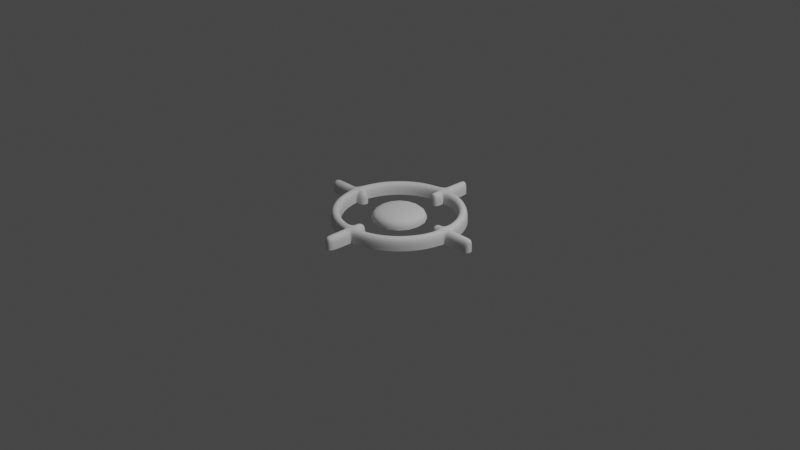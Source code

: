# Source: Target.blend  (saved by Blender 2.80.75; exported with 4.5.12 LTS)
import bpy
from mathutils import Matrix  # noqa: F401  (used for matrix-valued properties, if any)

bpy.ops.wm.read_factory_settings(use_empty=True)
scene = bpy.context.scene
scene.name = 'Scene'

# ---- collections
col_collection = bpy.data.collections.new('Collection'); scene.collection.children.link(col_collection)
col_target = bpy.data.collections.new('Target'); scene.collection.children.link(col_target)

# ---- world
world_world = bpy.data.worlds.new('World'); scene.world = world_world
world_world.use_nodes = True; world_world.node_tree.nodes.clear()
_N = world_world.node_tree.nodes; _L = world_world.node_tree.links
n0 = _N.new('ShaderNodeOutputWorld'); n0.name = 'World Output'; n0.location = (300, 300)
n1 = _N.new('ShaderNodeBackground'); n1.name = 'Background'; n1.location = (10, 300)
n1.inputs[0].default_value = (0.05088, 0.05088, 0.05088, 1.0)
_L.new(n1.outputs[0], n0.inputs[0])
n0.is_active_output = True
world_world.color = (0.05088, 0.05088, 0.05088)
world_world.use_sun_shadow = False
world_world.sun_shadow_jitter_overblur = 0.0

# ---- cameras
cam_camera = bpy.data.cameras.new('Camera')
cam_camera.clip_end = 100.0
cam_camera.ortho_scale = 7.314

# ---- lights
light_light = bpy.data.lights.new('Light', 'POINT')
light_light.transmission_factor = 0.0
light_light.energy = 1000.0
light_light.shadow_soft_size = 0.1
light_light.shadow_maximum_resolution = 0.006
light_light.use_absolute_resolution = True

# ---- meshes
me_cylinder = bpy.data.meshes.new('Cylinder')
me_cylinder.from_pydata([(-0.05445, 0.6935, -0.0596), (-0.05441, 0.5829, 0.0798), (0.0503, 0.6939, -0.0596), (0.05094, 0.5833, 0.0798), (0.2004, 0.6676, -0.0596), (0.1712, 0.5705, 0.0798), (0.3268, 0.6157, -0.0596), (0.2793, 0.5261, 0.0798), (0.4406, 0.5401, -0.0596), (0.3765, 0.4616, 0.0798), (0.5375, 0.4438, -0.0596), (0.4593, 0.3792, 0.0798), (0.6138, 0.3304, -0.0596), (0.5245, 0.2823, 0.0798), (0.6664, 0.2043, -0.0596), (0.5695, 0.1746, 0.0798), (0.6935, 0.05527, -0.0596), (0.5926, 0.05385, 0.0798), (0.6939, -0.05108, -0.0596), (0.593, -0.05037, 0.0798), (0.6676, -0.2004, -0.0596), (0.5705, -0.1712, 0.0798), (0.6157, -0.3268, -0.0596), (0.5261, -0.2793, 0.0798), (0.5401, -0.4406, -0.0596), (0.4616, -0.3765, 0.0798), (0.4438, -0.5375, -0.0596), (0.3792, -0.4593, 0.0798), (0.3304, -0.6138, -0.0596), (0.2823, -0.5245, 0.0798), (0.2043, -0.6664, -0.0596), (0.1746, -0.5695, 0.0798), (0.05773, -0.6935, -0.0596), (0.05357, -0.5926, 0.0798), (-0.05356, -0.6939, -0.0596), (-0.05009, -0.593, 0.0798), (-0.2004, -0.6676, -0.0596), (-0.1712, -0.5705, 0.0798), (-0.3268, -0.6157, -0.0596), (-0.2793, -0.5261, 0.0798), (-0.4406, -0.5401, -0.0596), (-0.3765, -0.4616, 0.0798), (-0.5375, -0.4438, -0.0596), (-0.4593, -0.3792, 0.0798), (-0.6138, -0.3304, -0.0596), (-0.5245, -0.2823, 0.0798), (-0.6664, -0.2043, -0.0596), (-0.5695, -0.1746, 0.0798), (-0.6935, -0.05701, -0.0596), (-0.5926, -0.05414, 0.0798), (-0.6939, 0.05284, -0.0596), (-0.593, 0.05067, 0.0798), (-0.6676, 0.2004, -0.0596), (-0.5705, 0.1712, 0.0798), (-0.6157, 0.3268, -0.0596), (-0.5261, 0.2793, 0.0798), (-0.5401, 0.4406, -0.0596), (-0.4616, 0.3765, 0.0798), (-0.4438, 0.5375, -0.0596), (-0.3792, 0.4593, 0.0798), (-0.3304, 0.6138, -0.0596), (-0.2823, 0.5245, 0.0798), (-0.2043, 0.6664, -0.0596), (-0.1746, 0.5695, 0.0798), (0.0503, 0.6939, 0.0798), (-0.05445, 0.6935, 0.0798), (0.2004, 0.6676, 0.0798), (0.3268, 0.6157, 0.0798), (0.4406, 0.5401, 0.0798), (0.5375, 0.4438, 0.0798), (0.6138, 0.3304, 0.0798), (0.6664, 0.2043, 0.0798), (0.6935, 0.05527, 0.0798), (0.6939, -0.05108, 0.0798), (0.6676, -0.2004, 0.0798), (0.6157, -0.3268, 0.0798), (0.5401, -0.4406, 0.0798), (0.4438, -0.5375, 0.0798), (0.3304, -0.6138, 0.0798), (0.2043, -0.6664, 0.0798), (0.05773, -0.6935, 0.0798), (-0.05356, -0.6939, 0.0798), (-0.2004, -0.6676, 0.0798), (-0.3268, -0.6157, 0.0798), (-0.4406, -0.5401, 0.0798), (-0.5375, -0.4438, 0.0798), (-0.6138, -0.3304, 0.0798), (-0.6664, -0.2043, 0.0798), (-0.6935, -0.05701, 0.0798), (-0.6939, 0.05284, 0.0798), (-0.6676, 0.2004, 0.0798), (-0.6157, 0.3268, 0.0798), (-0.5401, 0.4406, 0.0798), (-0.4438, 0.5375, 0.0798), (-0.3304, 0.6138, 0.0798), (-0.2043, 0.6664, 0.0798), (0.03569, -0.9629, 0.0798), (0.03569, -0.9629, -0.0596), (-0.03024, -0.9633, -0.0596), (-0.03024, -0.9633, 0.0798), (0.9878, 0.03138, 0.0798), (0.9878, 0.03138, -0.0596), (0.9882, -0.02559, -0.0596), (0.9882, -0.02559, 0.0798), (-0.03011, 0.9643, -0.0596), (0.02455, 0.9647, -0.0596), (0.02455, 0.9647, 0.0798), (-0.03011, 0.9643, 0.0798), (-0.9898, -0.04841, 0.0798), (-0.9898, -0.04841, -0.0596), (-0.9902, 0.04289, -0.0596), (-0.9902, 0.04289, 0.0798), (0.05094, 0.5833, -0.05683), (-0.05441, 0.5829, -0.05683), (0.1712, 0.5705, -0.05683), (0.2793, 0.5261, -0.05683), (0.3765, 0.4616, -0.05683), (0.4593, 0.3792, -0.05683), (0.5245, 0.2823, -0.05683), (0.5695, 0.1746, -0.05683), (0.5926, 0.05385, -0.05683), (0.593, -0.05037, -0.05683), (0.5705, -0.1712, -0.05683), (0.5261, -0.2793, -0.05683), (0.4616, -0.3765, -0.05683), (0.3792, -0.4593, -0.05683), (0.2823, -0.5245, -0.05683), (0.1746, -0.5695, -0.05683), (0.05357, -0.5926, -0.05683), (-0.05009, -0.593, -0.05683), (-0.1712, -0.5705, -0.05683), (-0.2793, -0.5261, -0.05683), (-0.3765, -0.4616, -0.05683), (-0.4593, -0.3792, -0.05683), (-0.5245, -0.2823, -0.05683), (-0.5695, -0.1746, -0.05683), (-0.5926, -0.05414, -0.05683), (-0.593, 0.05067, -0.05683), (-0.5705, 0.1712, -0.05683), (-0.5261, 0.2793, -0.05683), (-0.4616, 0.3765, -0.05683), (-0.3792, 0.4593, -0.05683), (-0.2823, 0.5245, -0.05683), (-0.1746, 0.5695, -0.05683), (0.7008, 0.05528, -0.0596), (0.7012, -0.05106, -0.0596), (0.7012, -0.05106, 0.0798), (0.7008, 0.05528, 0.0798), (0.05029, 0.7003, -0.0596), (0.05029, 0.7003, 0.0798), (-0.05447, 0.6999, 0.0798), (-0.05447, 0.6999, -0.0596), (-0.701, 0.05282, 0.0798), (-0.7006, -0.05703, 0.0798), (-0.7006, -0.05703, -0.0596), (-0.701, 0.05282, -0.0596), (-0.05354, -0.7006, 0.0798), (0.05774, -0.7002, 0.0798), (0.05774, -0.7002, -0.0596), (-0.05354, -0.7006, -0.0596), (0.9518, 0.05592, 0.0798), (0.9522, -0.05042, -0.0596), (0.9518, 0.05592, -0.0596), (0.9522, -0.05042, 0.0798), (0.04987, 0.9265, -0.0596), (0.04987, 0.9265, 0.0798), (-0.05489, 0.9261, 0.0798), (-0.05489, 0.9261, -0.0596), (0.0294, 0.4759, 0.0798), (-0.03218, 0.4755, 0.0798), (0.0294, 0.4759, -0.05683), (-0.03218, 0.4755, -0.05683), (-0.0544, 0.5791, 0.0798), (0.05095, 0.5794, 0.0798), (-0.0544, 0.5791, -0.05683), (0.05095, 0.5794, -0.05683), (-0.05416, 0.5069, 0.0798), (-0.05416, 0.5069, -0.05683), (0.05119, 0.5073, -0.05683), (0.05119, 0.5073, 0.0798), (0.493, -0.0507, 0.0798), (0.4926, 0.05352, 0.0798), (0.493, -0.0507, -0.05683), (0.4926, 0.05352, -0.05683), (0.5883, 0.05383, -0.05683), (0.5883, 0.05383, 0.0798), (0.5886, -0.05039, 0.0798), (0.5886, -0.05039, -0.05683), (-0.05049, -0.473, 0.0798), (0.05317, -0.4726, 0.0798), (-0.05049, -0.473, -0.05683), (0.05317, -0.4726, -0.05683), (0.05354, -0.5863, 0.0798), (-0.05011, -0.5867, 0.0798), (-0.05011, -0.5867, -0.05683), (0.05354, -0.5863, -0.05683), (-0.493, 0.05099, 0.0798), (-0.4926, -0.05381, 0.0798), (-0.493, 0.05099, -0.05683), (-0.4926, -0.05381, -0.05683), (-0.588, 0.05068, 0.0798), (-0.588, 0.05068, -0.05683), (-0.5877, -0.05412, -0.05683), (-0.5877, -0.05412, 0.0798), (-0.9284, 0.05229, 0.0798), (-0.9284, 0.05229, -0.0596), (-0.928, -0.05756, 0.0798), (-0.928, -0.05756, -0.0596), (-0.05307, -0.9016, 0.0798), (-0.05307, -0.9016, -0.0596), (0.05822, -0.9012, 0.0798), (0.05822, -0.9012, -0.0596)], [], [(165, 164, 105, 106), (2, 64, 66, 4), (4, 66, 67, 6), (6, 67, 68, 8), (8, 68, 69, 10), (10, 69, 70, 12), (12, 70, 71, 14), (14, 71, 72, 16), (0, 65, 150, 151), (18, 73, 74, 20), (20, 74, 75, 22), (22, 75, 76, 24), (24, 76, 77, 26), (26, 77, 78, 28), (28, 78, 79, 30), (30, 79, 80, 32), (210, 208, 99, 96), (34, 81, 82, 36), (36, 82, 83, 38), (38, 83, 84, 40), (40, 84, 85, 42), (42, 85, 86, 44), (44, 86, 87, 46), (46, 87, 88, 48), (206, 204, 111, 108), (50, 89, 90, 52), (52, 90, 91, 54), (54, 91, 92, 56), (56, 92, 93, 58), (58, 93, 94, 60), (21, 19, 121, 122), (60, 94, 95, 62), (62, 95, 65, 0), (1, 3, 64, 65), (3, 5, 66, 64), (5, 7, 67, 66), (7, 9, 68, 67), (9, 11, 69, 68), (11, 13, 70, 69), (13, 15, 71, 70), (15, 17, 72, 71), (17, 19, 73, 72), (19, 21, 74, 73), (21, 23, 75, 74), (23, 25, 76, 75), (25, 27, 77, 76), (27, 29, 78, 77), (29, 31, 79, 78), (31, 33, 80, 79), (33, 35, 81, 80), (35, 37, 82, 81), (37, 39, 83, 82), (39, 41, 84, 83), (41, 43, 85, 84), (43, 45, 86, 85), (45, 47, 87, 86), (47, 49, 88, 87), (49, 51, 89, 88), (51, 53, 90, 89), (53, 55, 91, 90), (55, 57, 92, 91), (57, 59, 93, 92), (59, 61, 94, 93), (61, 63, 95, 94), (63, 1, 65, 95), (97, 96, 99, 98), (211, 210, 96, 97), (208, 209, 98, 99), (72, 73, 146, 147), (101, 100, 103, 102), (160, 163, 103, 100), (162, 160, 100, 101), (163, 161, 102, 103), (104, 107, 106, 105), (166, 165, 106, 107), (167, 166, 107, 104), (16, 72, 147, 144), (109, 108, 111, 110), (207, 206, 108, 109), (204, 205, 110, 111), (73, 18, 145, 146), (49, 47, 135, 136), (23, 21, 122, 123), (201, 200, 196, 198), (25, 23, 123, 124), (53, 51, 137, 138), (27, 25, 124, 125), (55, 53, 138, 139), (29, 27, 125, 126), (179, 176, 169, 168), (57, 55, 139, 140), (31, 29, 126, 127), (5, 3, 112, 114), (59, 57, 140, 141), (33, 31, 127, 128), (7, 5, 114, 115), (61, 59, 141, 142), (193, 192, 189, 188), (9, 7, 115, 116), (63, 61, 142, 143), (37, 35, 129, 130), (11, 9, 116, 117), (1, 63, 143, 113), (39, 37, 130, 131), (13, 11, 117, 118), (41, 39, 131, 132), (15, 13, 118, 119), (43, 41, 132, 133), (17, 15, 119, 120), (45, 43, 133, 134), (185, 184, 183, 181), (47, 45, 134, 135), (65, 64, 149, 150), (64, 2, 148, 149), (89, 50, 155, 152), (48, 88, 153, 154), (88, 89, 152, 153), (81, 34, 159, 156), (32, 80, 157, 158), (80, 81, 156, 157), (146, 145, 161, 163), (144, 147, 160, 162), (147, 146, 163, 160), (151, 150, 166, 167), (150, 149, 165, 166), (149, 148, 164, 165), (168, 169, 171, 170), (176, 177, 171, 169), (178, 179, 168, 170), (112, 3, 173, 175), (1, 113, 174, 172), (3, 1, 172, 173), (175, 173, 179, 178), (172, 174, 177, 176), (173, 172, 176, 179), (180, 181, 183, 182), (186, 185, 181, 180), (187, 186, 180, 182), (121, 19, 186, 187), (19, 17, 185, 186), (17, 120, 184, 185), (188, 189, 191, 190), (129, 35, 193, 194), (192, 195, 191, 189), (194, 193, 188, 190), (33, 128, 195, 192), (35, 33, 192, 193), (196, 197, 199, 198), (203, 202, 199, 197), (200, 203, 197, 196), (51, 49, 203, 200), (49, 136, 202, 203), (137, 51, 200, 201), (152, 155, 205, 204), (154, 153, 206, 207), (153, 152, 204, 206), (156, 159, 209, 208), (158, 157, 210, 211), (157, 156, 208, 210)])
me_cylinder.polygons.foreach_set('use_smooth', [True] * 159)
_uv = me_cylinder.uv_layers.new(name='UVMap')
_uv.uv.foreach_set('vector', [0.9688, 1.0, 0.9688, 0.5, 0.9688, 0.5, 0.9688, 1.0, 0.9688, 0.5, 0.9688, 1.0, 0.9375, 1.0, 0.9375, 0.5, 0.9375, 0.5, 0.9375, 1.0, 0.9062, 1.0, 0.9062, 0.5, 0.9062, 0.5, 0.9062, 1.0, 0.875, 1.0, 0.875, 0.5, 0.875, 0.5, 0.875, 1.0, 0.8438, 1.0, 0.8438, 0.5, 0.8438, 0.5, 0.8438, 1.0, 0.8125, 1.0, 0.8125, 0.5, 0.8125, 0.5, 0.8125, 1.0, 0.7812, 1.0, 0.7812, 0.5, 0.7812, 0.5, 0.7812, 1.0, 0.75, 1.0, 0.75, 0.5, 0.0, 0.5, 0.0, 1.0, 0.0, 1.0, 0.0, 0.5, 0.7188, 0.5, 0.7188, 1.0, 0.6875, 1.0, 0.6875, 0.5, 0.6875, 0.5, 0.6875, 1.0, 0.6562, 1.0, 0.6562, 0.5, 0.6562, 0.5, 0.6562, 1.0, 0.625, 1.0, 0.625, 0.5, 0.625, 0.5, 0.625, 1.0, 0.5938, 1.0, 0.5938, 0.5, 0.5938, 0.5, 0.5938, 1.0, 0.5625, 1.0, 0.5625, 0.5, 0.5625, 0.5, 0.5625, 1.0, 0.5312, 1.0, 0.5312, 0.5, 0.5312, 0.5, 0.5312, 1.0, 0.5, 1.0, 0.5, 0.5, 0.25, 0.01, 0.2032, 0.01461, 0.2032, 0.01461, 0.25, 0.01, 0.4688, 0.5, 0.4688, 1.0, 0.4375, 1.0, 0.4375, 0.5, 0.4375, 0.5, 0.4375, 1.0, 0.4062, 1.0, 0.4062, 0.5, 0.4062, 0.5, 0.4062, 1.0, 0.375, 1.0, 0.375, 0.5, 0.375, 0.5, 0.375, 1.0, 0.3438, 1.0, 0.3438, 0.5, 0.3438, 0.5, 0.3438, 1.0, 0.3125, 1.0, 0.3125, 0.5, 0.3125, 0.5, 0.3125, 1.0, 0.2812, 1.0, 0.2812, 0.5, 0.2812, 0.5, 0.2812, 1.0, 0.25, 1.0, 0.25, 0.5, 0.01, 0.25, 0.01461, 0.2968, 0.01461, 0.2968, 0.01, 0.25, 0.2188, 0.5, 0.2188, 1.0, 0.1875, 1.0, 0.1875, 0.5, 0.1875, 0.5, 0.1875, 1.0, 0.1562, 1.0, 0.1562, 0.5, 0.1562, 0.5, 0.1562, 1.0, 0.125, 1.0, 0.125, 0.5, 0.125, 0.5, 0.125, 1.0, 0.09375, 1.0, 0.09375, 0.5, 0.09375, 0.5, 0.09375, 1.0, 0.0625, 1.0, 0.0625, 0.5, 0.4245, 0.1777, 0.4353, 0.2131, 0.4353, 0.2131, 0.4245, 0.1777, 0.0625, 0.5, 0.0625, 1.0, 0.03125, 1.0, 0.03125, 0.5, 0.03125, 0.5, 0.03125, 1.0, 0.0, 1.0, 0.0, 0.5, 0.25, 0.4389, 0.2869, 0.4353, 0.2968, 0.4854, 0.25, 0.49, 0.2869, 0.4353, 0.3223, 0.4245, 0.3418, 0.4717, 0.2968, 0.4854, 0.3223, 0.4245, 0.355, 0.4071, 0.3833, 0.4496, 0.3418, 0.4717, 0.355, 0.4071, 0.3836, 0.3836, 0.4197, 0.4197, 0.3833, 0.4496, 0.3836, 0.3836, 0.4071, 0.355, 0.4496, 0.3833, 0.4197, 0.4197, 0.4071, 0.355, 0.4245, 0.3223, 0.4717, 0.3418, 0.4496, 0.3833, 0.4245, 0.3223, 0.4353, 0.2869, 0.4854, 0.2968, 0.4717, 0.3418, 0.4353, 0.2869, 0.4389, 0.25, 0.49, 0.25, 0.4854, 0.2968, 0.4389, 0.25, 0.4353, 0.2131, 0.4854, 0.2032, 0.49, 0.25, 0.4353, 0.2131, 0.4245, 0.1777, 0.4717, 0.1582, 0.4854, 0.2032, 0.4245, 0.1777, 0.4071, 0.145, 0.4496, 0.1167, 0.4717, 0.1582, 0.4071, 0.145, 0.3836, 0.1164, 0.4197, 0.08029, 0.4496, 0.1167, 0.3836, 0.1164, 0.355, 0.09291, 0.3833, 0.05045, 0.4197, 0.08029, 0.355, 0.09291, 0.3223, 0.07545, 0.3418, 0.02827, 0.3833, 0.05045, 0.3223, 0.07545, 0.2869, 0.0647, 0.2968, 0.01461, 0.3418, 0.02827, 0.2869, 0.0647, 0.25, 0.06107, 0.25, 0.01, 0.2968, 0.01461, 0.25, 0.06107, 0.2131, 0.0647, 0.2032, 0.01461, 0.25, 0.01, 0.2131, 0.0647, 0.1777, 0.07545, 0.1582, 0.02827, 0.2032, 0.01461, 0.1777, 0.07545, 0.145, 0.09291, 0.1167, 0.05045, 0.1582, 0.02827, 0.145, 0.09291, 0.1164, 0.1164, 0.08029, 0.08029, 0.1167, 0.05045, 0.1164, 0.1164, 0.09291, 0.145, 0.05045, 0.1167, 0.08029, 0.08029, 0.09291, 0.145, 0.07545, 0.1777, 0.02827, 0.1582, 0.05045, 0.1167, 0.07545, 0.1777, 0.0647, 0.2131, 0.01461, 0.2032, 0.02827, 0.1582, 0.0647, 0.2131, 0.06107, 0.25, 0.01, 0.25, 0.01461, 0.2032, 0.06107, 0.25, 0.0647, 0.2869, 0.01461, 0.2968, 0.01, 0.25, 0.0647, 0.2869, 0.07545, 0.3223, 0.02827, 0.3418, 0.01461, 0.2968, 0.07545, 0.3223, 0.09291, 0.355, 0.05045, 0.3833, 0.02827, 0.3418, 0.09291, 0.355, 0.1164, 0.3836, 0.08029, 0.4197, 0.05045, 0.3833, 0.1164, 0.3836, 0.145, 0.4071, 0.1167, 0.4496, 0.08029, 0.4197, 0.145, 0.4071, 0.1777, 0.4245, 0.1582, 0.4717, 0.1167, 0.4496, 0.1777, 0.4245, 0.2131, 0.4353, 0.2032, 0.4854, 0.1582, 0.4717, 0.2131, 0.4353, 0.25, 0.4389, 0.25, 0.49, 0.2032, 0.4854, 0.5, 0.5, 0.5, 1.0, 0.4688, 1.0, 0.4688, 0.5, 0.5, 0.5, 0.5, 1.0, 0.5, 1.0, 0.5, 0.5, 0.4688, 1.0, 0.4688, 0.5, 0.4688, 0.5, 0.4688, 1.0, 0.49, 0.25, 0.4854, 0.2032, 0.4854, 0.2032, 0.49, 0.25, 0.75, 0.5, 0.75, 1.0, 0.7188, 1.0, 0.7188, 0.5, 0.49, 0.25, 0.4854, 0.2032, 0.4854, 0.2032, 0.49, 0.25, 0.75, 0.5, 0.75, 1.0, 0.75, 1.0, 0.75, 0.5, 0.7188, 1.0, 0.7188, 0.5, 0.7188, 0.5, 0.7188, 1.0, 1.0, 0.5, 1.0, 1.0, 0.9688, 1.0, 0.9688, 0.5, 0.25, 0.49, 0.2968, 0.4854, 0.2968, 0.4854, 0.25, 0.49, 0.0, 0.5, 0.0, 1.0, 0.0, 1.0, 0.0, 0.5, 0.75, 0.5, 0.75, 1.0, 0.75, 1.0, 0.75, 0.5, 0.25, 0.5, 0.25, 1.0, 0.2188, 1.0, 0.2188, 0.5, 0.25, 0.5, 0.25, 1.0, 0.25, 1.0, 0.25, 0.5, 0.2188, 1.0, 0.2188, 0.5, 0.2188, 0.5, 0.2188, 1.0, 0.7188, 1.0, 0.7188, 0.5, 0.7187, 0.5, 0.7188, 1.0, 0.06107, 0.25, 0.0647, 0.2131, 0.0647, 0.2131, 0.06107, 0.25, 0.4071, 0.145, 0.4245, 0.1777, 0.4245, 0.1777, 0.4071, 0.145, 0.0647, 0.2869, 0.0647, 0.2869, 0.0647, 0.2869, 0.0647, 0.2869, 0.3836, 0.1164, 0.4071, 0.145, 0.4071, 0.145, 0.3836, 0.1164, 0.07545, 0.3223, 0.0647, 0.2869, 0.0647, 0.2869, 0.07545, 0.3223, 0.355, 0.09291, 0.3836, 0.1164, 0.3836, 0.1164, 0.355, 0.09291, 0.09291, 0.355, 0.07545, 0.3223, 0.07545, 0.3223, 0.09291, 0.355, 0.3223, 0.07545, 0.355, 0.09291, 0.355, 0.09291, 0.3223, 0.07545, 0.2869, 0.4353, 0.25, 0.4389, 0.25, 0.4389, 0.2869, 0.4353, 0.1164, 0.3836, 0.09291, 0.355, 0.09291, 0.355, 0.1164, 0.3836, 0.2869, 0.0647, 0.3223, 0.07545, 0.3223, 0.07545, 0.2869, 0.0647, 0.3223, 0.4245, 0.2869, 0.4353, 0.2869, 0.4353, 0.3223, 0.4245, 0.145, 0.4071, 0.1164, 0.3836, 0.1164, 0.3836, 0.145, 0.4071, 0.25, 0.06107, 0.2869, 0.0647, 0.2869, 0.0647, 0.25, 0.06107, 0.355, 0.4071, 0.3223, 0.4245, 0.3223, 0.4245, 0.355, 0.4071, 0.1777, 0.4245, 0.145, 0.4071, 0.145, 0.4071, 0.1777, 0.4245, 0.2131, 0.0647, 0.25, 0.06107, 0.25, 0.06107, 0.2131, 0.0647, 0.3836, 0.3836, 0.355, 0.4071, 0.355, 0.4071, 0.3836, 0.3836, 0.2131, 0.4353, 0.1777, 0.4245, 0.1777, 0.4245, 0.2131, 0.4353, 0.1777, 0.07545, 0.2131, 0.0647, 0.2131, 0.0647, 0.1777, 0.07545, 0.4071, 0.355, 0.3836, 0.3836, 0.3836, 0.3836, 0.4071, 0.355, 0.25, 0.4389, 0.2131, 0.4353, 0.2131, 0.4353, 0.25, 0.4389, 0.145, 0.09291, 0.1777, 0.07545, 0.1777, 0.07545, 0.145, 0.09291, 0.4245, 0.3223, 0.4071, 0.355, 0.4071, 0.355, 0.4245, 0.3223, 0.1164, 0.1164, 0.145, 0.09291, 0.145, 0.09291, 0.1164, 0.1164, 0.4353, 0.2869, 0.4245, 0.3223, 0.4245, 0.3223, 0.4353, 0.2869, 0.09291, 0.145, 0.1164, 0.1164, 0.1164, 0.1164, 0.09291, 0.145, 0.4389, 0.25, 0.4353, 0.2869, 0.4353, 0.2869, 0.4389, 0.25, 0.07545, 0.1777, 0.09291, 0.145, 0.09291, 0.145, 0.07545, 0.1777, 0.4389, 0.25, 0.4389, 0.25, 0.4389, 0.25, 0.4389, 0.25, 0.0647, 0.2131, 0.07545, 0.1777, 0.07545, 0.1777, 0.0647, 0.2131, 0.25, 0.49, 0.2968, 0.4854, 0.2968, 0.4854, 0.25, 0.49, 0.9688, 1.0, 0.9688, 0.5, 0.9687, 0.5, 0.9688, 1.0, 0.2188, 1.0, 0.2188, 0.5, 0.2188, 0.5, 0.2188, 1.0, 0.25, 0.5, 0.25, 1.0, 0.25, 1.0, 0.25, 0.5, 0.01, 0.25, 0.01461, 0.2968, 0.01461, 0.2968, 0.01, 0.25, 0.4688, 1.0, 0.4688, 0.5, 0.4687, 0.5, 0.4688, 1.0, 0.5, 0.5, 0.5, 1.0, 0.5, 1.0, 0.5, 0.5, 0.25, 0.01, 0.2032, 0.01461, 0.2032, 0.01461, 0.25, 0.01, 0.7188, 1.0, 0.7187, 0.5, 0.7188, 0.5, 0.7188, 1.0, 0.75, 0.5, 0.75, 1.0, 0.75, 1.0, 0.75, 0.5, 0.49, 0.25, 0.4854, 0.2032, 0.4854, 0.2032, 0.49, 0.25, 0.0, 0.5, 0.0, 1.0, 0.0, 1.0, 0.0, 0.5, 0.25, 0.49, 0.2968, 0.4854, 0.2968, 0.4854, 0.25, 0.49, 0.9688, 1.0, 0.9687, 0.5, 0.9688, 0.5, 0.9688, 1.0, 0.2869, 0.4353, 0.25, 0.4389, 0.25, 0.4389, 0.2869, 0.4353, 0.25, 0.4389, 0.25, 0.4389, 0.25, 0.4389, 0.25, 0.4389, 0.2869, 0.4353, 0.2869, 0.4353, 0.2869, 0.4353, 0.2869, 0.4353, 0.2869, 0.4353, 0.2869, 0.4353, 0.2869, 0.4353, 0.2869, 0.4353, 0.25, 0.4389, 0.25, 0.4389, 0.25, 0.4389, 0.25, 0.4389, 0.2869, 0.4353, 0.25, 0.4389, 0.25, 0.4389, 0.2869, 0.4353, 0.2869, 0.4353, 0.2869, 0.4353, 0.2869, 0.4353, 0.2869, 0.4353, 0.25, 0.4389, 0.25, 0.4389, 0.25, 0.4389, 0.25, 0.4389, 0.2869, 0.4353, 0.25, 0.4389, 0.25, 0.4389, 0.2869, 0.4353, 0.4353, 0.2131, 0.4389, 0.25, 0.4389, 0.25, 0.4353, 0.2131, 0.4353, 0.2131, 0.4389, 0.25, 0.4389, 0.25, 0.4353, 0.2131, 0.4353, 0.2131, 0.4353, 0.2131, 0.4353, 0.2131, 0.4353, 0.2131, 0.4353, 0.2131, 0.4353, 0.2131, 0.4353, 0.2131, 0.4353, 0.2131, 0.4353, 0.2131, 0.4389, 0.25, 0.4389, 0.25, 0.4353, 0.2131, 0.4389, 0.25, 0.4389, 0.25, 0.4389, 0.25, 0.4389, 0.25, 0.2131, 0.0647, 0.25, 0.06107, 0.25, 0.06107, 0.2131, 0.0647, 0.2131, 0.0647, 0.2131, 0.0647, 0.2131, 0.0647, 0.2131, 0.0647, 0.25, 0.06107, 0.25, 0.06107, 0.25, 0.06107, 0.25, 0.06107, 0.2131, 0.0647, 0.2131, 0.0647, 0.2131, 0.0647, 0.2131, 0.0647, 0.25, 0.06107, 0.25, 0.06107, 0.25, 0.06107, 0.25, 0.06107, 0.2131, 0.0647, 0.25, 0.06107, 0.25, 0.06107, 0.2131, 0.0647, 0.0647, 0.2869, 0.06107, 0.25, 0.06107, 0.25, 0.0647, 0.2869, 0.06107, 0.25, 0.06107, 0.25, 0.06107, 0.25, 0.06107, 0.25, 0.0647, 0.2869, 0.06107, 0.25, 0.06107, 0.25, 0.0647, 0.2869, 0.0647, 0.2869, 0.06107, 0.25, 0.06107, 0.25, 0.0647, 0.2869, 0.06107, 0.25, 0.06107, 0.25, 0.06107, 0.25, 0.06107, 0.25, 0.0647, 0.2869, 0.0647, 0.2869, 0.0647, 0.2869, 0.0647, 0.2869, 0.2188, 1.0, 0.2188, 0.5, 0.2188, 0.5, 0.2188, 1.0, 0.25, 0.5, 0.25, 1.0, 0.25, 1.0, 0.25, 0.5, 0.01, 0.25, 0.01461, 0.2968, 0.01461, 0.2968, 0.01, 0.25, 0.4688, 1.0, 0.4687, 0.5, 0.4688, 0.5, 0.4688, 1.0, 0.5, 0.5, 0.5, 1.0, 0.5, 1.0, 0.5, 0.5, 0.25, 0.01, 0.2032, 0.01461, 0.2032, 0.01461, 0.25, 0.01])
me_cylinder.use_remesh_preserve_volume = False
me_cylinder.use_remesh_preserve_attributes = False
me_cylinder.use_mirror_vertex_groups = False
me_cylinder.update()
me_cube_001 = bpy.data.meshes.new('Cube.001')
me_cube_001.from_pydata([(-0.9242, -0.9242, 0.4225), (-0.9242, 0.9242, 0.4225), (0.9242, -0.9242, 0.4225), (0.9242, 0.9242, 0.4225), (-0.9242, -0.9242, 0.01664), (-0.9242, 0.9242, 0.01664), (0.9242, 0.9242, 0.01664), (0.9242, -0.9242, 0.01664)], [], [(4, 0, 1, 5), (5, 1, 3, 6), (6, 3, 2, 7), (7, 2, 0, 4), (3, 1, 0, 2)])
me_cube_001.polygons.foreach_set('use_smooth', [True] * 5)
_uv = me_cube_001.uv_layers.new(name='UVMap')
_uv.uv.foreach_set('vector', [0.5, 0.0, 0.625, 0.0, 0.625, 0.25, 0.5, 0.25, 0.5, 0.25, 0.625, 0.25, 0.625, 0.5, 0.5, 0.5, 0.5, 0.5, 0.625, 0.5, 0.625, 0.75, 0.5, 0.75, 0.5, 0.75, 0.625, 0.75, 0.625, 1.0, 0.5, 1.0, 0.625, 0.5, 0.875, 0.5, 0.875, 0.75, 0.625, 0.75])
me_cube_001.use_remesh_preserve_volume = False
me_cube_001.use_remesh_preserve_attributes = False
me_cube_001.use_mirror_vertex_groups = False
me_cube_001.update()

# ---- objects
ob_light = bpy.data.objects.new('Light', light_light)
ob_camera = bpy.data.objects.new('Camera', cam_camera)
ob_empty = bpy.data.objects.new('Empty', None)
ob_cylinder = bpy.data.objects.new('Cylinder', me_cylinder)
ob_cube = bpy.data.objects.new('Cube', me_cube_001)

# ---- transforms, parenting, visibility, modifiers, constraints
ob_light.location = (4.076, 1.005, 5.904)
ob_light.rotation_euler = (0.6503, 0.05522, 1.866)
ob_light.lock_rotations_4d = False
ob_light.empty_display_type = 'ARROWS'
ob_light.color = (0.0, 0.0, 0.0, 0.0)
ob_light.lineart.crease_threshold = 0.0
ob_camera.location = (7.359, -6.926, 4.958)
ob_camera.rotation_euler = (1.109, 0.0, 0.8149)
ob_camera.lock_rotations_4d = False
ob_camera.empty_display_type = 'ARROWS'
ob_camera.color = (0.0, 0.0, 0.0, 0.0)
ob_camera.display_type = 'WIRE'
ob_camera.lineart.crease_threshold = 0.0
ob_empty.location = (0.0, 0.0, 0.68)
ob_empty.scale = (2.342, 2.342, 2.342)
ob_empty.empty_display_type = 'IMAGE'
ob_empty.use_empty_image_alpha = True
ob_empty.color = (1.0, 1.0, 1.0, 0.4444)
ob_empty.lineart.crease_threshold = 0.0
ob_cylinder.location = (0.0, 0.0, 0.05)
ob_cylinder.lineart.crease_threshold = 0.0
_m = ob_cylinder.modifiers.new('Subdivision', 'SUBSURF')
_m.uv_smooth = 'PRESERVE_CORNERS'
_m.levels = 3
_m.show_only_control_edges = False
ob_cube.location = (0.0, 0.0, 0.0)
ob_cube.scale = (0.3224, 0.3224, 0.3224)
ob_cube.lineart.crease_threshold = 0.0
_m = ob_cube.modifiers.new('Subdivision', 'SUBSURF')
_m.uv_smooth = 'PRESERVE_CORNERS'
_m.levels = 4
_m.show_only_control_edges = False

# ---- collection membership
col_collection.objects.link(ob_light)
col_collection.objects.link(ob_camera)
col_collection.objects.link(ob_empty)
col_target.objects.link(ob_cylinder)
col_target.objects.link(ob_cube)

# ---- scene / render settings (as saved in the file)
scene.camera = ob_camera
scene.frame_start = 1; scene.frame_end = 250; scene.frame_set(0)
scene.render.engine = 'BLENDER_EEVEE_NEXT'
scene.cycles.use_denoising = False
scene.cycles.samples = 128
scene.cycles.sampling_pattern = 'TABULATED_SOBOL'
scene.cycles.use_adaptive_sampling = False
scene.cycles.use_light_tree = False
scene.view_settings.view_transform = 'Filmic'
bpy.context.view_layer.update()
